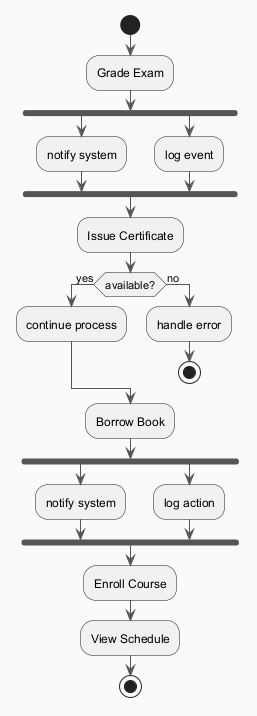

The diagram above was rendered by PlantUML. Its source (embedded in the PNG):
@startuml
skinparam backgroundColor #FAFAFA
skinparam classBackgroundColor #FFF3E0
skinparam classBorderColor #E65100
skinparam ArrowColor #555555
start
:Grade Exam;
fork
:notify system;
fork again
:log event;
end fork
:Issue Certificate;
if (available?) then (yes)
:continue process;
else (no)
:handle error;
stop
endif
:Borrow Book;
fork
:notify system;
fork again
:log action;
end fork
:Enroll Course;
:View Schedule;
stop
@enduml